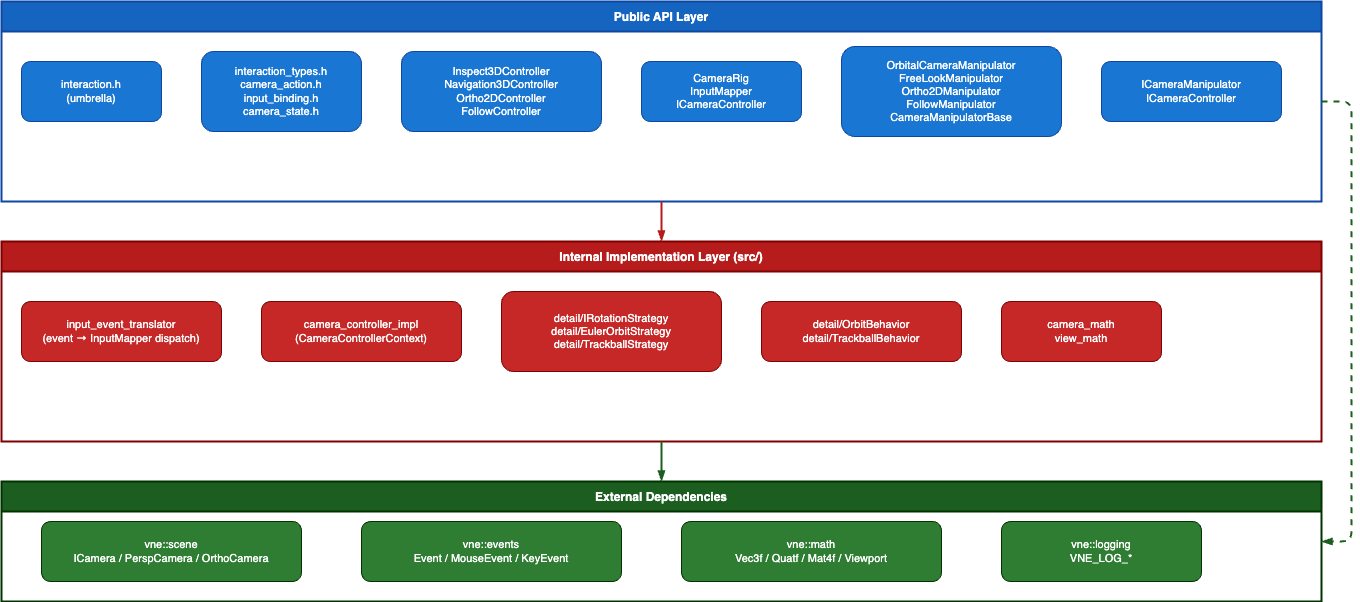

The diagram above was exported from draw.io. Its source (the exported page's mxGraphModel, read from the mxfile embedded in the PNG):
<mxGraphModel dx="290" dy="227" grid="1" gridSize="10" guides="1" tooltips="1" connect="1" arrows="1" fold="1" page="1" pageScale="1" pageWidth="1400" pageHeight="1000" math="0" shadow="0">
  <root>
    <mxCell id="0" />
    <mxCell id="1" parent="0" />
    <mxCell id="bg_pub" value="Public API Layer" style="swimlane;startSize=30;fillColor=#1565c0;strokeColor=#0d47a1;strokeWidth=2;fontStyle=1;fontSize=12;fontColor=#ffffff;" parent="1" vertex="1">
      <mxGeometry x="30" y="30" width="1320" height="200" as="geometry" />
    </mxCell>
    <mxCell id="interaction_h" value="interaction.h&#10;(umbrella)" style="rounded=1;whiteSpace=wrap;html=1;fillColor=#1976d2;strokeColor=#0d47a1;fontSize=11;fontColor=#ffffff;" parent="bg_pub" vertex="1">
      <mxGeometry x="20" y="60" width="140" height="60" as="geometry" />
    </mxCell>
    <mxCell id="interaction_types_h" value="interaction_types.h&#10;camera_action.h&#10;input_binding.h&#10;camera_state.h" style="rounded=1;whiteSpace=wrap;html=1;fillColor=#1976d2;strokeColor=#0d47a1;fontSize=11;fontColor=#ffffff;" parent="bg_pub" vertex="1">
      <mxGeometry x="200" y="50" width="160" height="80" as="geometry" />
    </mxCell>
    <mxCell id="controllers_pub" value="Inspect3DController&#10;Navigation3DController&#10;Ortho2DController&#10;FollowController" style="rounded=1;whiteSpace=wrap;html=1;fillColor=#1976d2;strokeColor=#0d47a1;fontSize=11;fontColor=#ffffff;" parent="bg_pub" vertex="1">
      <mxGeometry x="400" y="50" width="200" height="80" as="geometry" />
    </mxCell>
    <mxCell id="rig_pub" value="CameraRig&#10;InputMapper&#10;ICameraController" style="rounded=1;whiteSpace=wrap;html=1;fillColor=#1976d2;strokeColor=#0d47a1;fontSize=11;fontColor=#ffffff;" parent="bg_pub" vertex="1">
      <mxGeometry x="640" y="60" width="160" height="60" as="geometry" />
    </mxCell>
    <mxCell id="manipulators_pub" value="OrbitalCameraManipulator&#10;FreeLookManipulator&#10;Ortho2DManipulator&#10;FollowManipulator&#10;CameraManipulatorBase" style="rounded=1;whiteSpace=wrap;html=1;fillColor=#1976d2;strokeColor=#0d47a1;fontSize=11;fontColor=#ffffff;" parent="bg_pub" vertex="1">
      <mxGeometry x="840" y="45" width="220" height="90" as="geometry" />
    </mxCell>
    <mxCell id="iface_pub" value="ICameraManipulator&#10;ICameraController" style="rounded=1;whiteSpace=wrap;html=1;fillColor=#1976d2;strokeColor=#0d47a1;fontSize=11;fontColor=#ffffff;" parent="bg_pub" vertex="1">
      <mxGeometry x="1100" y="60" width="180" height="60" as="geometry" />
    </mxCell>
    <mxCell id="bg_impl" value="Internal Implementation Layer (src/)" style="swimlane;startSize=30;fillColor=#b71c1c;strokeColor=#7f0000;strokeWidth=2;fontStyle=1;fontSize=12;fontColor=#ffffff;" parent="1" vertex="1">
      <mxGeometry x="30" y="270" width="1320" height="200" as="geometry" />
    </mxCell>
    <mxCell id="translator" value="input_event_translator&#10;(event → InputMapper dispatch)" style="rounded=1;whiteSpace=wrap;html=1;fillColor=#c62828;strokeColor=#7f0000;fontSize=11;fontColor=#ffffff;" parent="bg_impl" vertex="1">
      <mxGeometry x="20" y="60" width="200" height="60" as="geometry" />
    </mxCell>
    <mxCell id="ctrl_impl" value="camera_controller_impl&#10;(CameraControllerContext)" style="rounded=1;whiteSpace=wrap;html=1;fillColor=#c62828;strokeColor=#7f0000;fontSize=11;fontColor=#ffffff;" parent="bg_impl" vertex="1">
      <mxGeometry x="260" y="60" width="200" height="60" as="geometry" />
    </mxCell>
    <mxCell id="strategies" value="detail/IRotationStrategy&#10;detail/EulerOrbitStrategy&#10;detail/TrackballStrategy" style="rounded=1;whiteSpace=wrap;html=1;fillColor=#c62828;strokeColor=#7f0000;fontSize=11;fontColor=#ffffff;" parent="bg_impl" vertex="1">
      <mxGeometry x="500" y="50" width="220" height="80" as="geometry" />
    </mxCell>
    <mxCell id="behaviors" value="detail/OrbitBehavior&#10;detail/TrackballBehavior" style="rounded=1;whiteSpace=wrap;html=1;fillColor=#c62828;strokeColor=#7f0000;fontSize=11;fontColor=#ffffff;" parent="bg_impl" vertex="1">
      <mxGeometry x="760" y="60" width="200" height="60" as="geometry" />
    </mxCell>
    <mxCell id="math_impl" value="camera_math&#10;view_math" style="rounded=1;whiteSpace=wrap;html=1;fillColor=#c62828;strokeColor=#7f0000;fontSize=11;fontColor=#ffffff;" parent="bg_impl" vertex="1">
      <mxGeometry x="1000" y="60" width="160" height="60" as="geometry" />
    </mxCell>
    <mxCell id="bg_ext" value="External Dependencies" style="swimlane;startSize=30;fillColor=#1b5e20;strokeColor=#003300;strokeWidth=2;fontStyle=1;fontSize=12;fontColor=#ffffff;" parent="1" vertex="1">
      <mxGeometry x="30" y="510" width="1320" height="120" as="geometry" />
    </mxCell>
    <mxCell id="dep_scene" value="vne::scene&#10;ICamera / PerspCamera / OrthoCamera" style="rounded=1;whiteSpace=wrap;html=1;fillColor=#2e7d32;strokeColor=#003300;fontSize=11;fontColor=#ffffff;" parent="bg_ext" vertex="1">
      <mxGeometry x="40" y="40" width="260" height="60" as="geometry" />
    </mxCell>
    <mxCell id="dep_events" value="vne::events&#10;Event / MouseEvent / KeyEvent" style="rounded=1;whiteSpace=wrap;html=1;fillColor=#2e7d32;strokeColor=#003300;fontSize=11;fontColor=#ffffff;" parent="bg_ext" vertex="1">
      <mxGeometry x="360" y="40" width="260" height="60" as="geometry" />
    </mxCell>
    <mxCell id="dep_math" value="vne::math&#10;Vec3f / Quatf / Mat4f / Viewport" style="rounded=1;whiteSpace=wrap;html=1;fillColor=#2e7d32;strokeColor=#003300;fontSize=11;fontColor=#ffffff;" parent="bg_ext" vertex="1">
      <mxGeometry x="680" y="40" width="260" height="60" as="geometry" />
    </mxCell>
    <mxCell id="dep_log" value="vne::logging&#10;VNE_LOG_*" style="rounded=1;whiteSpace=wrap;html=1;fillColor=#2e7d32;strokeColor=#003300;fontSize=11;fontColor=#ffffff;" parent="bg_ext" vertex="1">
      <mxGeometry x="1000" y="40" width="200" height="60" as="geometry" />
    </mxCell>
    <mxCell id="ea1" style="endArrow=blockThin;endFill=1;html=1;strokeWidth=2;strokeColor=#b71c1c;" parent="1" source="bg_pub" target="bg_impl" edge="1">
      <mxGeometry relative="1" as="geometry" />
    </mxCell>
    <mxCell id="ea2" style="endArrow=blockThin;endFill=1;html=1;strokeWidth=2;strokeColor=#1b5e20;" parent="1" source="bg_impl" target="bg_ext" edge="1">
      <mxGeometry relative="1" as="geometry" />
    </mxCell>
    <mxCell id="ea3" style="endArrow=blockThin;endFill=1;html=1;strokeWidth=2;strokeColor=#1b5e20;dashed=1;" parent="1" source="bg_pub" target="bg_ext" edge="1">
      <mxGeometry relative="1" as="geometry">
        <Array as="points">
          <mxPoint x="1380" y="130" />
          <mxPoint x="1380" y="570" />
        </Array>
      </mxGeometry>
    </mxCell>
  </root>
</mxGraphModel>